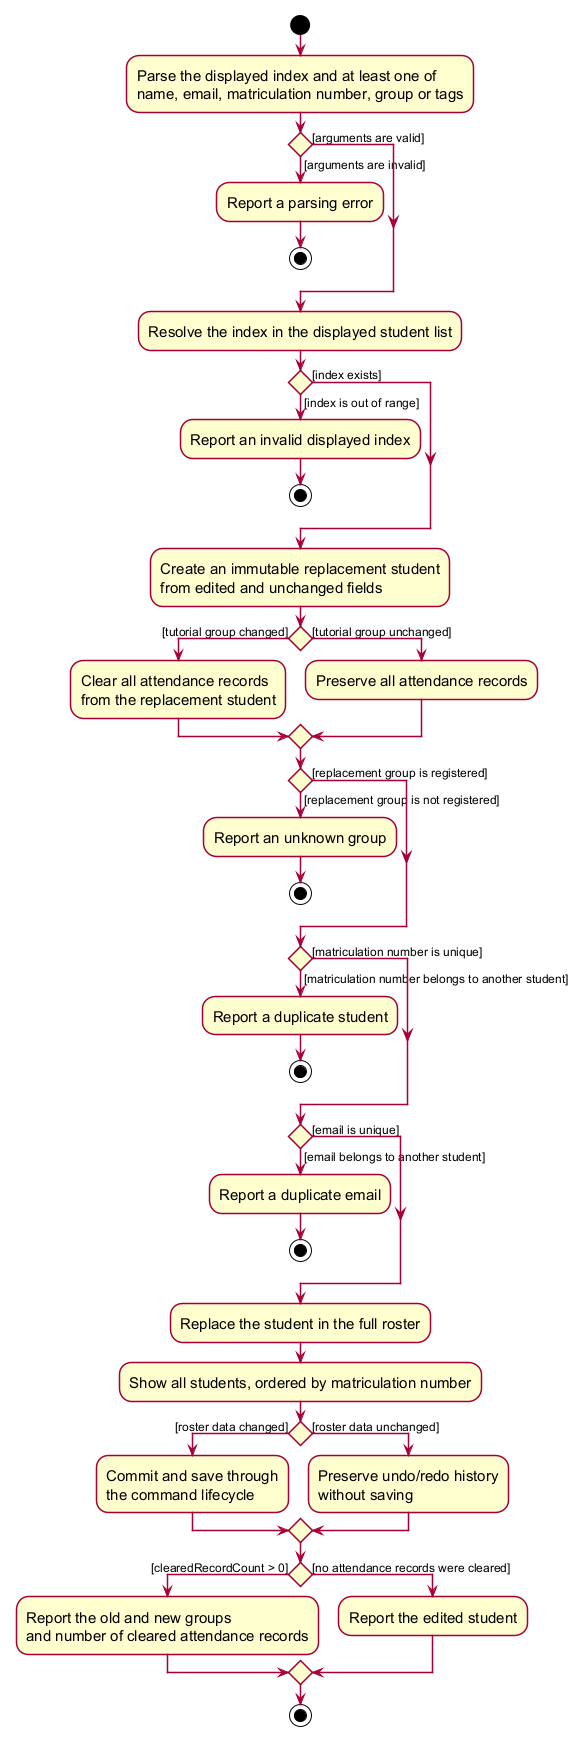

The diagram above was rendered by PlantUML. Its source (embedded in the PNG):
@startuml
skin rose
skinparam ActivityFontSize 15
skinparam ArrowFontSize 12
skinparam Shadowing false

start
:Parse the displayed index and at least one of
name, email, matriculation number, group or tags;
if () then ([arguments are invalid])
    :Report a parsing error;
    stop
else ([arguments are valid])
endif

:Resolve the index in the displayed student list;
if () then ([index is out of range])
    :Report an invalid displayed index;
    stop
else ([index exists])
endif

:Create an immutable replacement student
from edited and unchanged fields;
if () then ([tutorial group changed])
    :Clear all attendance records
    from the replacement student;
else ([tutorial group unchanged])
    :Preserve all attendance records;
endif

if () then ([replacement group is not registered])
    :Report an unknown group;
    stop
else ([replacement group is registered])
endif

if () then ([matriculation number belongs to another student])
    :Report a duplicate student;
    stop
else ([matriculation number is unique])
endif

if () then ([email belongs to another student])
    :Report a duplicate email;
    stop
else ([email is unique])
endif

:Replace the student in the full roster;
:Show all students, ordered by matriculation number;
if () then ([roster data changed])
    :Commit and save through
    the command lifecycle;
else ([roster data unchanged])
    :Preserve undo/redo history
    without saving;
endif
if () then ([clearedRecordCount > 0])
    :Report the old and new groups
    and number of cleared attendance records;
else ([no attendance records were cleared])
    :Report the edited student;
endif
stop
@enduml